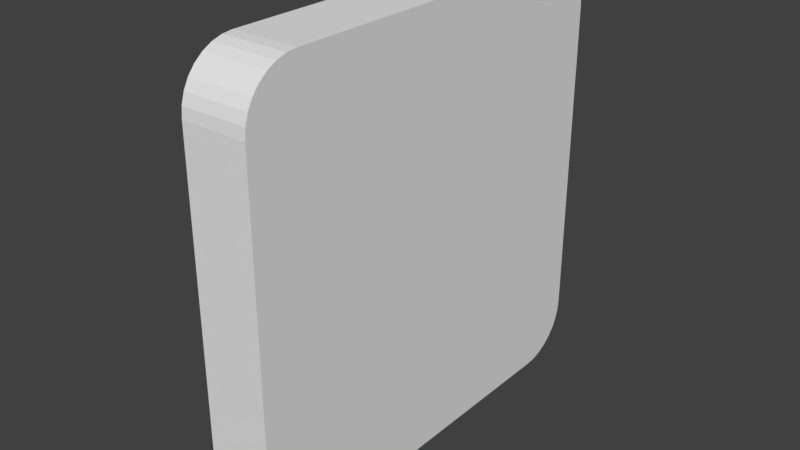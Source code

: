 # Source: keypad.blend  (saved by Blender 2.79.0; exported with 4.5.12 LTS)
import bpy
from mathutils import Matrix  # noqa: F401  (used for matrix-valued properties, if any)

bpy.ops.wm.read_factory_settings(use_empty=True)
scene = bpy.context.scene
scene.name = 'Scene'

# ---- collections
col_collection_1 = bpy.data.collections.new('Collection 1'); scene.collection.children.link(col_collection_1)

# ---- world
world_world = bpy.data.worlds.new('World'); scene.world = world_world
world_world.color = (0.05088, 0.05088, 0.05088)
world_world.use_sun_shadow = False
world_world.sun_shadow_jitter_overblur = 0.0
world_world.cycles.sampling_method = 'MANUAL'

# ---- meshes
me_cube_002 = bpy.data.meshes.new('Cube.002')
me_cube_002.from_pydata([(-1.0, -1.0, -0.9397), (-1.0, -1.0, 1.06), (-1.0, 1.0, -0.9397), (-1.0, 1.0, 1.06), (1.0, -1.0, -0.9397), (1.0, -1.0, 1.06), (1.0, 1.0, -0.9397), (1.0, 1.0, 1.06), (-1.0, 0.9444, -0.8334), (-1.0, 0.8889, -0.6814), (-1.0, 0.8333, -0.4901), (-1.0, 0.7778, -0.2656), (-1.0, 0.7222, -0.01426), (-1.0, 0.6667, 0.2576), (-1.0, 0.6111, 0.5438), (-1.0, 0.5556, 0.838), (-1.0, 0.5, 1.134), (-1.0, 0.4444, 1.425), (-1.0, 0.3889, 1.706), (-1.0, 0.3333, 1.97), (-1.0, 0.2778, 2.21), (-1.0, 0.2222, 2.421), (-1.0, 0.1667, 2.595), (-1.0, 0.1111, 2.728), (-1.0, 0.05556, 2.812), (-1.0, -5.96e-08, 2.841), (-1.0, -0.05556, 2.812), (-1.0, -0.1111, 2.728), (-1.0, -0.1667, 2.595), (-1.0, -0.2222, 2.421), (-1.0, -0.2778, 2.21), (-1.0, -0.3333, 1.97), (-1.0, -0.3889, 1.706), (-1.0, -0.4444, 1.425), (-1.0, -0.5, 1.134), (-1.0, -0.5556, 0.838), (-1.0, -0.6111, 0.5438), (-1.0, -0.6667, 0.2576), (-1.0, -0.7222, -0.01426), (-1.0, -0.7778, -0.2656), (-1.0, -0.8333, -0.4901), (-1.0, -0.8889, -0.6814), (-1.0, -0.9444, -0.8334), (-1.0, -0.9444, 1.167), (-1.0, -0.8889, 1.319), (-1.0, -0.8333, 1.51), (-1.0, -0.7778, 1.734), (-1.0, -0.7222, 1.986), (-1.0, -0.6667, 2.258), (-1.0, -0.6111, 2.544), (-1.0, -0.5556, 2.838), (-1.0, -0.5, 3.134), (-1.0, -0.4444, 3.425), (-1.0, -0.3889, 3.706), (-1.0, -0.3333, 3.97), (-1.0, -0.2778, 4.21), (-1.0, -0.2222, 4.421), (-1.0, -0.1667, 4.595), (-1.0, -0.1111, 4.728), (-1.0, -0.05556, 4.812), (-1.0, 5.96e-08, 4.841), (-1.0, 0.05556, 4.812), (-1.0, 0.1111, 4.728), (-1.0, 0.1667, 4.595), (-1.0, 0.2222, 4.421), (-1.0, 0.2778, 4.21), (-1.0, 0.3333, 3.97), (-1.0, 0.3889, 3.706), (-1.0, 0.4444, 3.425), (-1.0, 0.5, 3.134), (-1.0, 0.5556, 2.838), (-1.0, 0.6111, 2.544), (-1.0, 0.6667, 2.258), (-1.0, 0.7222, 1.986), (-1.0, 0.7778, 1.734), (-1.0, 0.8333, 1.51), (-1.0, 0.8889, 1.319), (-1.0, 0.9444, 1.167), (1.0, -0.9444, -0.8334), (1.0, -0.8889, -0.6814), (1.0, -0.8333, -0.4901), (1.0, -0.7778, -0.2656), (1.0, -0.7222, -0.01426), (1.0, -0.6667, 0.2576), (1.0, -0.6111, 0.5438), (1.0, -0.5556, 0.838), (1.0, -0.5, 1.134), (1.0, -0.4444, 1.425), (1.0, -0.3889, 1.706), (1.0, -0.3333, 1.97), (1.0, -0.2778, 2.21), (1.0, -0.2222, 2.421), (1.0, -0.1667, 2.595), (1.0, -0.1111, 2.728), (1.0, -0.05556, 2.812), (1.0, 5.96e-08, 2.841), (1.0, 0.05556, 2.812), (1.0, 0.1111, 2.728), (1.0, 0.1667, 2.595), (1.0, 0.2222, 2.421), (1.0, 0.2778, 2.21), (1.0, 0.3333, 1.97), (1.0, 0.3889, 1.706), (1.0, 0.4444, 1.425), (1.0, 0.5, 1.134), (1.0, 0.5556, 0.838), (1.0, 0.6111, 0.5438), (1.0, 0.6667, 0.2576), (1.0, 0.7222, -0.01426), (1.0, 0.7778, -0.2656), (1.0, 0.8333, -0.4901), (1.0, 0.8889, -0.6814), (1.0, 0.9444, -0.8334), (1.0, 0.9444, 1.167), (1.0, 0.8889, 1.319), (1.0, 0.8333, 1.51), (1.0, 0.7778, 1.734), (1.0, 0.7222, 1.986), (1.0, 0.6667, 2.258), (1.0, 0.6111, 2.544), (1.0, 0.5556, 2.838), (1.0, 0.5, 3.134), (1.0, 0.4444, 3.425), (1.0, 0.3889, 3.706), (1.0, 0.3333, 3.97), (1.0, 0.2778, 4.21), (1.0, 0.2222, 4.421), (1.0, 0.1667, 4.595), (1.0, 0.1111, 4.728), (1.0, 0.05556, 4.812), (1.0, -5.96e-08, 4.841), (1.0, -0.05556, 4.812), (1.0, -0.1111, 4.728), (1.0, -0.1667, 4.595), (1.0, -0.2222, 4.421), (1.0, -0.2778, 4.21), (1.0, -0.3333, 3.97), (1.0, -0.3889, 3.706), (1.0, -0.4444, 3.425), (1.0, -0.5, 3.134), (1.0, -0.5556, 2.838), (1.0, -0.6111, 2.544), (1.0, -0.6667, 2.258), (1.0, -0.7222, 1.986), (1.0, -0.7778, 1.734), (1.0, -0.8333, 1.51), (1.0, -0.8889, 1.319), (1.0, -0.9444, 1.167), (-1.0, 1.0, -22.41), (-1.0, 1.0, -24.41), (-1.0, -1.0, -22.41), (-1.0, -1.0, -24.41), (1.0, 1.0, -22.41), (1.0, 1.0, -24.41), (1.0, -1.0, -22.41), (1.0, -1.0, -24.41), (-1.0, -0.9444, -22.52), (-1.0, -0.8889, -22.67), (-1.0, -0.8333, -22.86), (-1.0, -0.7778, -23.08), (-1.0, -0.7222, -23.33), (-1.0, -0.6667, -23.61), (-1.0, -0.6111, -23.89), (-1.0, -0.5556, -24.19), (-1.0, -0.5, -24.48), (-1.0, -0.4444, -24.77), (-1.0, -0.3889, -25.06), (-1.0, -0.3333, -25.32), (-1.0, -0.2778, -25.56), (-1.0, -0.2222, -25.77), (-1.0, -0.1667, -25.94), (-1.0, -0.1111, -26.08), (-1.0, -0.05556, -26.16), (-1.0, 1.761e-07, -26.19), (-1.0, 0.05556, -26.16), (-1.0, 0.1111, -26.08), (-1.0, 0.1667, -25.94), (-1.0, 0.2222, -25.77), (-1.0, 0.2778, -25.56), (-1.0, 0.3333, -25.32), (-1.0, 0.3889, -25.06), (-1.0, 0.4444, -24.77), (-1.0, 0.5, -24.48), (-1.0, 0.5556, -24.19), (-1.0, 0.6111, -23.89), (-1.0, 0.6667, -23.61), (-1.0, 0.7222, -23.33), (-1.0, 0.7778, -23.08), (-1.0, 0.8333, -22.86), (-1.0, 0.8889, -22.67), (-1.0, 0.9444, -22.52), (-1.0, 0.9444, -24.52), (-1.0, 0.8889, -24.67), (-1.0, 0.8333, -24.86), (-1.0, 0.7778, -25.08), (-1.0, 0.7222, -25.33), (-1.0, 0.6667, -25.61), (-1.0, 0.6111, -25.89), (-1.0, 0.5556, -26.19), (-1.0, 0.5, -26.48), (-1.0, 0.4444, -26.77), (-1.0, 0.3889, -27.06), (-1.0, 0.3333, -27.32), (-1.0, 0.2778, -27.56), (-1.0, 0.2222, -27.77), (-1.0, 0.1667, -27.94), (-1.0, 0.1111, -28.08), (-1.0, 0.05556, -28.16), (-1.0, 1.389e-07, -28.19), (-1.0, -0.05556, -28.16), (-1.0, -0.1111, -28.08), (-1.0, -0.1667, -27.94), (-1.0, -0.2222, -27.77), (-1.0, -0.2778, -27.56), (-1.0, -0.3333, -27.32), (-1.0, -0.3889, -27.06), (-1.0, -0.4444, -26.77), (-1.0, -0.5, -26.48), (-1.0, -0.5556, -26.19), (-1.0, -0.6111, -25.89), (-1.0, -0.6667, -25.61), (-1.0, -0.7222, -25.33), (-1.0, -0.7778, -25.08), (-1.0, -0.8333, -24.86), (-1.0, -0.8889, -24.67), (-1.0, -0.9444, -24.52), (1.0, 0.9444, -22.52), (1.0, 0.8889, -22.67), (1.0, 0.8333, -22.86), (1.0, 0.7778, -23.08), (1.0, 0.7222, -23.33), (1.0, 0.6667, -23.61), (1.0, 0.6111, -23.89), (1.0, 0.5556, -24.19), (1.0, 0.5, -24.48), (1.0, 0.4444, -24.77), (1.0, 0.3889, -25.06), (1.0, 0.3333, -25.32), (1.0, 0.2778, -25.56), (1.0, 0.2222, -25.77), (1.0, 0.1667, -25.94), (1.0, 0.1111, -26.08), (1.0, 0.05556, -26.16), (1.0, 5.687e-08, -26.19), (1.0, -0.05556, -26.16), (1.0, -0.1111, -26.08), (1.0, -0.1667, -25.94), (1.0, -0.2222, -25.77), (1.0, -0.2778, -25.56), (1.0, -0.3333, -25.32), (1.0, -0.3889, -25.06), (1.0, -0.4444, -24.77), (1.0, -0.5, -24.48), (1.0, -0.5556, -24.19), (1.0, -0.6111, -23.89), (1.0, -0.6667, -23.61), (1.0, -0.7222, -23.33), (1.0, -0.7778, -23.08), (1.0, -0.8333, -22.86), (1.0, -0.8889, -22.67), (1.0, -0.9444, -22.52), (1.0, -0.9444, -24.52), (1.0, -0.8889, -24.67), (1.0, -0.8333, -24.86), (1.0, -0.7778, -25.08), (1.0, -0.7222, -25.33), (1.0, -0.6667, -25.61), (1.0, -0.6111, -25.89), (1.0, -0.5556, -26.19), (1.0, -0.5, -26.48), (1.0, -0.4444, -26.77), (1.0, -0.3889, -27.06), (1.0, -0.3333, -27.32), (1.0, -0.2778, -27.56), (1.0, -0.2222, -27.77), (1.0, -0.1667, -27.94), (1.0, -0.1111, -28.08), (1.0, -0.05556, -28.16), (1.0, 2.581e-07, -28.19), (1.0, 0.05556, -28.16), (1.0, 0.1111, -28.08), (1.0, 0.1667, -27.94), (1.0, 0.2222, -27.77), (1.0, 0.2778, -27.56), (1.0, 0.3333, -27.32), (1.0, 0.3889, -27.06), (1.0, 0.4444, -26.77), (1.0, 0.5, -26.48), (1.0, 0.5556, -26.19), (1.0, 0.6111, -25.89), (1.0, 0.6667, -25.61), (1.0, 0.7222, -25.33), (1.0, 0.7778, -25.08), (1.0, 0.8333, -24.86), (1.0, 0.8889, -24.67), (1.0, 0.9444, -24.52)], [], [(8, 77, 3, 2), (2, 3, 7, 6), (78, 147, 5, 4), (4, 5, 1, 0), (42, 78, 4, 0), (147, 43, 1, 5), (7, 3, 77, 113), (113, 77, 76, 114), (114, 76, 75, 115), (115, 75, 74, 116), (116, 74, 73, 117), (117, 73, 72, 118), (118, 72, 71, 119), (119, 71, 70, 120), (120, 70, 69, 121), (121, 69, 68, 122), (122, 68, 67, 123), (123, 67, 66, 124), (124, 66, 65, 125), (125, 65, 64, 126), (126, 64, 63, 127), (127, 63, 62, 128), (128, 62, 61, 129), (129, 61, 60, 130), (130, 60, 59, 131), (131, 59, 58, 132), (132, 58, 57, 133), (133, 57, 56, 134), (134, 56, 55, 135), (135, 55, 54, 136), (136, 54, 53, 137), (137, 53, 52, 138), (138, 52, 51, 139), (139, 51, 50, 140), (140, 50, 49, 141), (141, 49, 48, 142), (142, 48, 47, 143), (143, 47, 46, 144), (144, 46, 45, 145), (145, 45, 44, 146), (146, 44, 43, 147), (2, 6, 112, 8), (8, 112, 111, 9), (9, 111, 110, 10), (10, 110, 109, 11), (11, 109, 108, 12), (12, 108, 107, 13), (13, 107, 106, 14), (14, 106, 105, 15), (15, 105, 104, 16), (16, 104, 103, 17), (17, 103, 102, 18), (18, 102, 101, 19), (19, 101, 100, 20), (20, 100, 99, 21), (21, 99, 98, 22), (22, 98, 97, 23), (23, 97, 96, 24), (24, 96, 95, 25), (25, 95, 94, 26), (26, 94, 93, 27), (27, 93, 92, 28), (28, 92, 91, 29), (29, 91, 90, 30), (30, 90, 89, 31), (31, 89, 88, 32), (32, 88, 87, 33), (33, 87, 86, 34), (34, 86, 85, 35), (35, 85, 84, 36), (36, 84, 83, 37), (37, 83, 82, 38), (38, 82, 81, 39), (39, 81, 80, 40), (40, 80, 79, 41), (41, 79, 78, 42), (6, 7, 113, 112), (112, 113, 114, 111), (111, 114, 115, 110), (110, 115, 116, 109), (109, 116, 117, 108), (108, 117, 118, 107), (107, 118, 119, 106), (106, 119, 120, 105), (105, 120, 121, 104), (104, 121, 122, 103), (103, 122, 123, 102), (102, 123, 124, 101), (101, 124, 125, 100), (100, 125, 126, 99), (99, 126, 127, 98), (98, 127, 128, 97), (97, 128, 129, 96), (96, 129, 130, 95), (95, 130, 131, 94), (94, 131, 132, 93), (93, 132, 133, 92), (92, 133, 134, 91), (91, 134, 135, 90), (90, 135, 136, 89), (89, 136, 137, 88), (88, 137, 138, 87), (87, 138, 139, 86), (86, 139, 140, 85), (85, 140, 141, 84), (84, 141, 142, 83), (83, 142, 143, 82), (82, 143, 144, 81), (81, 144, 145, 80), (80, 145, 146, 79), (79, 146, 147, 78), (0, 1, 43, 42), (42, 43, 44, 41), (41, 44, 45, 40), (40, 45, 46, 39), (39, 46, 47, 38), (38, 47, 48, 37), (37, 48, 49, 36), (36, 49, 50, 35), (35, 50, 51, 34), (34, 51, 52, 33), (33, 52, 53, 32), (32, 53, 54, 31), (31, 54, 55, 30), (30, 55, 56, 29), (29, 56, 57, 28), (28, 57, 58, 27), (27, 58, 59, 26), (26, 59, 60, 25), (25, 60, 61, 24), (24, 61, 62, 23), (23, 62, 63, 22), (22, 63, 64, 21), (21, 64, 65, 20), (20, 65, 66, 19), (19, 66, 67, 18), (18, 67, 68, 17), (17, 68, 69, 16), (16, 69, 70, 15), (15, 70, 71, 14), (14, 71, 72, 13), (13, 72, 73, 12), (12, 73, 74, 11), (11, 74, 75, 10), (10, 75, 76, 9), (9, 76, 77, 8), (156, 225, 151, 150), (150, 151, 155, 154), (226, 295, 153, 152), (152, 153, 149, 148), (190, 226, 152, 148), (295, 191, 149, 153), (155, 151, 225, 261), (261, 225, 224, 262), (262, 224, 223, 263), (263, 223, 222, 264), (264, 222, 221, 265), (265, 221, 220, 266), (266, 220, 219, 267), (267, 219, 218, 268), (268, 218, 217, 269), (269, 217, 216, 270), (270, 216, 215, 271), (271, 215, 214, 272), (272, 214, 213, 273), (273, 213, 212, 274), (274, 212, 211, 275), (275, 211, 210, 276), (276, 210, 209, 277), (277, 209, 208, 278), (278, 208, 207, 279), (279, 207, 206, 280), (280, 206, 205, 281), (281, 205, 204, 282), (282, 204, 203, 283), (283, 203, 202, 284), (284, 202, 201, 285), (285, 201, 200, 286), (286, 200, 199, 287), (287, 199, 198, 288), (288, 198, 197, 289), (289, 197, 196, 290), (290, 196, 195, 291), (291, 195, 194, 292), (292, 194, 193, 293), (293, 193, 192, 294), (294, 192, 191, 295), (150, 154, 260, 156), (156, 260, 259, 157), (157, 259, 258, 158), (158, 258, 257, 159), (159, 257, 256, 160), (160, 256, 255, 161), (161, 255, 254, 162), (162, 254, 253, 163), (163, 253, 252, 164), (164, 252, 251, 165), (165, 251, 250, 166), (166, 250, 249, 167), (167, 249, 248, 168), (168, 248, 247, 169), (169, 247, 246, 170), (170, 246, 245, 171), (171, 245, 244, 172), (172, 244, 243, 173), (173, 243, 242, 174), (174, 242, 241, 175), (175, 241, 240, 176), (176, 240, 239, 177), (177, 239, 238, 178), (178, 238, 237, 179), (179, 237, 236, 180), (180, 236, 235, 181), (181, 235, 234, 182), (182, 234, 233, 183), (183, 233, 232, 184), (184, 232, 231, 185), (185, 231, 230, 186), (186, 230, 229, 187), (187, 229, 228, 188), (188, 228, 227, 189), (189, 227, 226, 190), (154, 155, 261, 260), (260, 261, 262, 259), (259, 262, 263, 258), (258, 263, 264, 257), (257, 264, 265, 256), (256, 265, 266, 255), (255, 266, 267, 254), (254, 267, 268, 253), (253, 268, 269, 252), (252, 269, 270, 251), (251, 270, 271, 250), (250, 271, 272, 249), (249, 272, 273, 248), (248, 273, 274, 247), (247, 274, 275, 246), (246, 275, 276, 245), (245, 276, 277, 244), (244, 277, 278, 243), (243, 278, 279, 242), (242, 279, 280, 241), (241, 280, 281, 240), (240, 281, 282, 239), (239, 282, 283, 238), (238, 283, 284, 237), (237, 284, 285, 236), (236, 285, 286, 235), (235, 286, 287, 234), (234, 287, 288, 233), (233, 288, 289, 232), (232, 289, 290, 231), (231, 290, 291, 230), (230, 291, 292, 229), (229, 292, 293, 228), (228, 293, 294, 227), (227, 294, 295, 226), (148, 149, 191, 190), (190, 191, 192, 189), (189, 192, 193, 188), (188, 193, 194, 187), (187, 194, 195, 186), (186, 195, 196, 185), (185, 196, 197, 184), (184, 197, 198, 183), (183, 198, 199, 182), (182, 199, 200, 181), (181, 200, 201, 180), (180, 201, 202, 179), (179, 202, 203, 178), (178, 203, 204, 177), (177, 204, 205, 176), (176, 205, 206, 175), (175, 206, 207, 174), (174, 207, 208, 173), (173, 208, 209, 172), (172, 209, 210, 171), (171, 210, 211, 170), (170, 211, 212, 169), (169, 212, 213, 168), (168, 213, 214, 167), (167, 214, 215, 166), (166, 215, 216, 165), (165, 216, 217, 164), (164, 217, 218, 163), (163, 218, 219, 162), (162, 219, 220, 161), (161, 220, 221, 160), (160, 221, 222, 159), (159, 222, 223, 158), (158, 223, 224, 157), (157, 224, 225, 156)])
me_cube_002.use_remesh_preserve_volume = False
me_cube_002.use_remesh_preserve_attributes = False
me_cube_002.use_mirror_vertex_groups = False
me_cube_002.update()
me_cube_001 = bpy.data.meshes.new('Cube.001')
me_cube_001.from_pydata([(-0.1518, -0.7503, -1.0), (-0.1518, -1.0, -0.7503), (-0.1518, -0.799, -0.9952), (-0.1518, -0.8459, -0.981), (-0.1518, -0.889, -0.9579), (-0.1518, -0.9269, -0.9269), (-0.1518, -0.9579, -0.889), (-0.1518, -0.981, -0.8459), (-0.1518, -0.9952, -0.799), (-0.1518, -1.0, 0.7503), (-0.1518, -0.7503, 1.0), (-0.1518, -0.9952, 0.799), (-0.1518, -0.981, 0.8459), (-0.1518, -0.9579, 0.889), (-0.1518, -0.9269, 0.9269), (-0.1518, -0.889, 0.9579), (-0.1518, -0.8459, 0.981), (-0.1518, -0.799, 0.9952), (-0.1518, 1.0, -0.7503), (-0.1518, 0.7503, -1.0), (-0.1518, 0.9952, -0.799), (-0.1518, 0.981, -0.8459), (-0.1518, 0.9579, -0.889), (-0.1518, 0.9269, -0.9269), (-0.1518, 0.889, -0.9579), (-0.1518, 0.8459, -0.981), (-0.1518, 0.799, -0.9952), (-0.1518, 0.7503, 1.0), (-0.1518, 1.0, 0.7503), (-0.1518, 0.799, 0.9952), (-0.1518, 0.8459, 0.981), (-0.1518, 0.889, 0.9579), (-0.1518, 0.9269, 0.9269), (-0.1518, 0.9579, 0.889), (-0.1518, 0.981, 0.8459), (-0.1518, 0.9952, 0.799), (0.1518, -1.0, -0.7503), (0.1518, -0.7503, -1.0), (0.1518, -0.9952, -0.799), (0.1518, -0.981, -0.8459), (0.1518, -0.9579, -0.889), (0.1518, -0.9269, -0.9269), (0.1518, -0.889, -0.9579), (0.1518, -0.8459, -0.981), (0.1518, -0.799, -0.9952), (0.1518, -0.7503, 1.0), (0.1518, -1.0, 0.7503), (0.1518, -0.799, 0.9952), (0.1518, -0.8459, 0.981), (0.1518, -0.889, 0.9579), (0.1518, -0.9269, 0.9269), (0.1518, -0.9579, 0.889), (0.1518, -0.981, 0.8459), (0.1518, -0.9952, 0.799), (0.1518, 0.7503, -1.0), (0.1518, 1.0, -0.7503), (0.1518, 0.799, -0.9952), (0.1518, 0.8459, -0.981), (0.1518, 0.889, -0.9579), (0.1518, 0.9269, -0.9269), (0.1518, 0.9579, -0.889), (0.1518, 0.981, -0.8459), (0.1518, 0.9952, -0.799), (0.1518, 1.0, 0.7503), (0.1518, 0.7503, 1.0), (0.1518, 0.9952, 0.799), (0.1518, 0.981, 0.8459), (0.1518, 0.9579, 0.889), (0.1518, 0.9269, 0.9269), (0.1518, 0.889, 0.9579), (0.1518, 0.8459, 0.981), (0.1518, 0.799, 0.9952)], [], [(36, 46, 9, 1), (54, 56, 57, 58, 59, 60, 61, 62, 55, 63, 65, 66, 67, 68, 69, 70, 71, 64, 45, 47, 48, 49, 50, 51, 52, 53, 46, 36, 38, 39, 40, 41, 42, 43, 44, 37), (64, 27, 10, 45), (0, 2, 3, 4, 5, 6, 7, 8, 1, 9, 11, 12, 13, 14, 15, 16, 17, 10, 27, 29, 30, 31, 32, 33, 34, 35, 28, 18, 20, 21, 22, 23, 24, 25, 26, 19), (18, 28, 63, 55), (54, 19, 26, 56), (56, 26, 25, 57), (57, 25, 24, 58), (58, 24, 23, 59), (59, 23, 22, 60), (60, 22, 21, 61), (61, 21, 20, 62), (62, 20, 18, 55), (27, 64, 71, 29), (29, 71, 70, 30), (30, 70, 69, 31), (31, 69, 68, 32), (32, 68, 67, 33), (33, 67, 66, 34), (34, 66, 65, 35), (35, 65, 63, 28), (0, 37, 44, 2), (2, 44, 43, 3), (3, 43, 42, 4), (4, 42, 41, 5), (5, 41, 40, 6), (6, 40, 39, 7), (7, 39, 38, 8), (8, 38, 36, 1), (45, 10, 17, 47), (47, 17, 16, 48), (48, 16, 15, 49), (49, 15, 14, 50), (50, 14, 13, 51), (51, 13, 12, 52), (52, 12, 11, 53), (53, 11, 9, 46), (19, 54, 37, 0)])
me_cube_001.use_remesh_preserve_volume = False
me_cube_001.use_remesh_preserve_attributes = False
me_cube_001.use_mirror_vertex_groups = False
me_cube_001.update()

# ---- objects
ob_cube_001 = bpy.data.objects.new('Cube.001', me_cube_002)
ob_cube = bpy.data.objects.new('Cube', me_cube_001)

# ---- transforms, parenting, visibility, modifiers, constraints
ob_cube_001.location = (0.06204, -5.424e-09, 0.6552)
ob_cube_001.rotation_euler = (0.0, -0.0, 3.142)
ob_cube_001.scale = (0.05839, 0.7652, 0.05559)
ob_cube_001.lineart.crease_threshold = 0.0
ob_cube.location = (0.2482, 1.085e-08, 0.0)
ob_cube.rotation_euler = (0.0, -0.0, 3.142)
ob_cube.lineart.crease_threshold = 0.0

# ---- collection membership
col_collection_1.objects.link(ob_cube_001)
col_collection_1.objects.link(ob_cube)

# ---- scene / render settings (as saved in the file)
scene.frame_start = 1; scene.frame_end = 250; scene.frame_set(1)
scene.render.engine = 'BLENDER_EEVEE_NEXT'
scene.render.resolution_percentage = 50
scene.render.dither_intensity = 0.0
scene.cycles.use_denoising = False
scene.cycles.samples = 128
scene.cycles.sampling_pattern = 'TABULATED_SOBOL'
scene.cycles.use_adaptive_sampling = False
scene.cycles.use_light_tree = False
scene.cycles.blur_glossy = 0.0
scene.cycles.sample_clamp_indirect = 0.0
scene.view_settings.view_transform = 'Standard'
bpy.context.view_layer.update()

# ---- added for rendering (the .blend has no active camera and no usable light): camera, sun
cam_auto = bpy.data.cameras.new('AutoCamera')
cam_auto.lens = 50.0
cam_auto.sensor_width = 36.0
cam_auto.clip_end = 1000.0
ob_auto_camera = bpy.data.objects.new('AutoCamera', cam_auto)
scene.collection.objects.link(ob_auto_camera)
ob_auto_camera.location = (2.84427, -3.17099, 2.11399)
ob_auto_camera.rotation_euler = (1.09748, -7.21219e-08, 0.694738)
scene.camera = ob_auto_camera
light_auto_sun = bpy.data.lights.new('AutoSun', 'SUN')
light_auto_sun.energy = 3.0
light_auto_sun.angle = 0.0523599
ob_auto_sun = bpy.data.objects.new('AutoSun', light_auto_sun)
scene.collection.objects.link(ob_auto_sun)
ob_auto_sun.rotation_euler = (0.872665, 0.174533, 0.523599)
bpy.context.view_layer.update()
